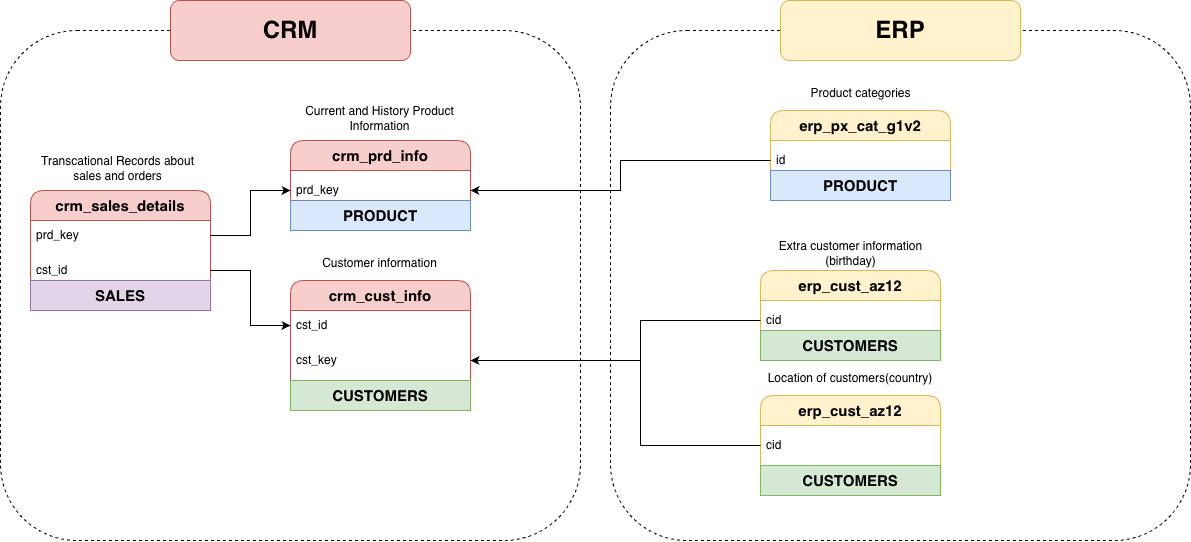

The diagram above was exported from draw.io. Its source (the exported page's mxGraphModel, read from the mxfile embedded in the PNG):
<mxGraphModel dx="1351" dy="921" grid="1" gridSize="10" guides="1" tooltips="1" connect="1" arrows="1" fold="1" page="1" pageScale="1" pageWidth="1169" pageHeight="827" math="0" shadow="0">
  <root>
    <mxCell id="0" />
    <mxCell id="1" parent="0" />
    <mxCell id="I-Dyhi05yx3De2N3JHB5-27" parent="1" style="rounded=1;whiteSpace=wrap;html=1;fillColor=none;dashed=1;" value="" vertex="1">
      <mxGeometry height="510" width="580" x="760" y="70" as="geometry" />
    </mxCell>
    <mxCell id="I-Dyhi05yx3De2N3JHB5-25" parent="1" style="rounded=1;whiteSpace=wrap;html=1;fillColor=none;dashed=1;" value="" vertex="1">
      <mxGeometry height="510" width="580" x="150" y="70" as="geometry" />
    </mxCell>
    <mxCell id="I-Dyhi05yx3De2N3JHB5-1" parent="1" style="swimlane;fontStyle=0;childLayout=stackLayout;horizontal=1;startSize=30;horizontalStack=0;resizeParent=1;resizeParentMax=0;resizeLast=0;collapsible=1;marginBottom=0;whiteSpace=wrap;html=1;rounded=1;fillColor=#f8cecc;strokeColor=#b85450;" value="&lt;b&gt;&lt;font style=&quot;font-size: 15px;&quot;&gt;crm_sales_details&lt;/font&gt;&lt;/b&gt;" vertex="1">
      <mxGeometry height="100" width="180" x="180" y="230" as="geometry" />
    </mxCell>
    <mxCell id="I-Dyhi05yx3De2N3JHB5-2" parent="I-Dyhi05yx3De2N3JHB5-1" style="text;strokeColor=none;fillColor=none;align=left;verticalAlign=middle;spacingLeft=4;spacingRight=4;overflow=hidden;points=[[0,0.5],[1,0.5]];portConstraint=eastwest;rotatable=0;whiteSpace=wrap;html=1;" value="prd_key" vertex="1">
      <mxGeometry height="30" width="180" y="30" as="geometry" />
    </mxCell>
    <mxCell id="I-Dyhi05yx3De2N3JHB5-3" parent="I-Dyhi05yx3De2N3JHB5-1" style="text;strokeColor=none;fillColor=none;align=left;verticalAlign=middle;spacingLeft=4;spacingRight=4;overflow=hidden;points=[[0,0.5],[1,0.5]];portConstraint=eastwest;rotatable=0;whiteSpace=wrap;html=1;" value="cst_id" vertex="1">
      <mxGeometry height="40" width="180" y="60" as="geometry" />
    </mxCell>
    <mxCell id="I-Dyhi05yx3De2N3JHB5-5" parent="1" style="swimlane;fontStyle=0;childLayout=stackLayout;horizontal=1;startSize=30;horizontalStack=0;resizeParent=1;resizeParentMax=0;resizeLast=0;collapsible=1;marginBottom=0;whiteSpace=wrap;html=1;rounded=1;fillColor=#f8cecc;strokeColor=#b85450;" value="&lt;span style=&quot;font-size: 15px;&quot;&gt;&lt;b&gt;crm_prd_info&lt;/b&gt;&lt;/span&gt;" vertex="1">
      <mxGeometry height="70" width="180" x="440" y="180" as="geometry" />
    </mxCell>
    <mxCell id="I-Dyhi05yx3De2N3JHB5-6" parent="I-Dyhi05yx3De2N3JHB5-5" style="text;strokeColor=none;fillColor=none;align=left;verticalAlign=middle;spacingLeft=4;spacingRight=4;overflow=hidden;points=[[0,0.5],[1,0.5]];portConstraint=eastwest;rotatable=0;whiteSpace=wrap;html=1;" value="prd_key" vertex="1">
      <mxGeometry height="40" width="180" y="30" as="geometry" />
    </mxCell>
    <mxCell id="I-Dyhi05yx3De2N3JHB5-10" parent="1" style="swimlane;fontStyle=0;childLayout=stackLayout;horizontal=1;startSize=30;horizontalStack=0;resizeParent=1;resizeParentMax=0;resizeLast=0;collapsible=1;marginBottom=0;whiteSpace=wrap;html=1;rounded=1;fillColor=#f8cecc;strokeColor=#b85450;" value="&lt;span style=&quot;font-size: 15px;&quot;&gt;&lt;b&gt;crm_cust_info&lt;/b&gt;&lt;/span&gt;" vertex="1">
      <mxGeometry height="130" width="180" x="440" y="320" as="geometry" />
    </mxCell>
    <mxCell id="I-Dyhi05yx3De2N3JHB5-11" parent="I-Dyhi05yx3De2N3JHB5-10" style="text;strokeColor=none;fillColor=none;align=left;verticalAlign=middle;spacingLeft=4;spacingRight=4;overflow=hidden;points=[[0,0.5],[1,0.5]];portConstraint=eastwest;rotatable=0;whiteSpace=wrap;html=1;" value="cst_id" vertex="1">
      <mxGeometry height="30" width="180" y="30" as="geometry" />
    </mxCell>
    <mxCell id="I-Dyhi05yx3De2N3JHB5-12" parent="I-Dyhi05yx3De2N3JHB5-10" style="text;strokeColor=none;fillColor=none;align=left;verticalAlign=middle;spacingLeft=4;spacingRight=4;overflow=hidden;points=[[0,0.5],[1,0.5]];portConstraint=eastwest;rotatable=0;whiteSpace=wrap;html=1;" value="cst_key" vertex="1">
      <mxGeometry height="40" width="180" y="60" as="geometry" />
    </mxCell>
    <mxCell id="I-Dyhi05yx3De2N3JHB5-39" parent="I-Dyhi05yx3De2N3JHB5-10" style="rounded=0;whiteSpace=wrap;html=1;fillColor=#d5e8d4;strokeColor=#82b366;" value="&lt;b&gt;&lt;font style=&quot;font-size: 15px;&quot;&gt;CUSTOMERS&lt;/font&gt;&lt;/b&gt;" vertex="1">
      <mxGeometry height="30" width="180" y="100" as="geometry" />
    </mxCell>
    <mxCell id="I-Dyhi05yx3De2N3JHB5-13" edge="1" parent="1" source="I-Dyhi05yx3De2N3JHB5-3" style="edgeStyle=orthogonalEdgeStyle;rounded=0;orthogonalLoop=1;jettySize=auto;html=1;entryX=0;entryY=0.5;entryDx=0;entryDy=0;" target="I-Dyhi05yx3De2N3JHB5-11">
      <mxGeometry relative="1" as="geometry" />
    </mxCell>
    <mxCell id="I-Dyhi05yx3De2N3JHB5-14" edge="1" parent="1" source="I-Dyhi05yx3De2N3JHB5-2" style="edgeStyle=orthogonalEdgeStyle;rounded=0;orthogonalLoop=1;jettySize=auto;html=1;entryX=0;entryY=0.5;entryDx=0;entryDy=0;" target="I-Dyhi05yx3De2N3JHB5-6">
      <mxGeometry relative="1" as="geometry" />
    </mxCell>
    <mxCell id="I-Dyhi05yx3De2N3JHB5-16" parent="1" style="swimlane;fontStyle=0;childLayout=stackLayout;horizontal=1;startSize=30;horizontalStack=0;resizeParent=1;resizeParentMax=0;resizeLast=0;collapsible=1;marginBottom=0;whiteSpace=wrap;html=1;rounded=1;fillColor=#fff2cc;strokeColor=#d6b656;" value="&lt;span style=&quot;font-size: 15px;&quot;&gt;&lt;b&gt;erp_cust_az12&lt;/b&gt;&lt;/span&gt;" vertex="1">
      <mxGeometry height="70" width="180" x="910" y="310" as="geometry" />
    </mxCell>
    <mxCell id="I-Dyhi05yx3De2N3JHB5-17" parent="I-Dyhi05yx3De2N3JHB5-16" style="text;strokeColor=none;fillColor=none;align=left;verticalAlign=middle;spacingLeft=4;spacingRight=4;overflow=hidden;points=[[0,0.5],[1,0.5]];portConstraint=eastwest;rotatable=0;whiteSpace=wrap;html=1;" value="cid" vertex="1">
      <mxGeometry height="40" width="180" y="30" as="geometry" />
    </mxCell>
    <mxCell id="I-Dyhi05yx3De2N3JHB5-18" edge="1" parent="1" source="I-Dyhi05yx3De2N3JHB5-17" style="edgeStyle=orthogonalEdgeStyle;rounded=0;orthogonalLoop=1;jettySize=auto;html=1;" target="I-Dyhi05yx3De2N3JHB5-12">
      <mxGeometry relative="1" as="geometry">
        <Array as="points">
          <mxPoint x="790" y="360" />
          <mxPoint x="790" y="400" />
        </Array>
      </mxGeometry>
    </mxCell>
    <mxCell id="I-Dyhi05yx3De2N3JHB5-19" parent="1" style="swimlane;fontStyle=0;childLayout=stackLayout;horizontal=1;startSize=30;horizontalStack=0;resizeParent=1;resizeParentMax=0;resizeLast=0;collapsible=1;marginBottom=0;whiteSpace=wrap;html=1;rounded=1;fillColor=#fff2cc;strokeColor=#d6b656;" value="&lt;span style=&quot;font-size: 15px;&quot;&gt;&lt;b&gt;erp_cust_az12&lt;/b&gt;&lt;/span&gt;" vertex="1">
      <mxGeometry height="100" width="180" x="910" y="435" as="geometry" />
    </mxCell>
    <mxCell id="I-Dyhi05yx3De2N3JHB5-20" parent="I-Dyhi05yx3De2N3JHB5-19" style="text;strokeColor=none;fillColor=none;align=left;verticalAlign=middle;spacingLeft=4;spacingRight=4;overflow=hidden;points=[[0,0.5],[1,0.5]];portConstraint=eastwest;rotatable=0;whiteSpace=wrap;html=1;" value="cid" vertex="1">
      <mxGeometry height="40" width="180" y="30" as="geometry" />
    </mxCell>
    <mxCell id="I-Dyhi05yx3De2N3JHB5-38" parent="I-Dyhi05yx3De2N3JHB5-19" style="rounded=0;whiteSpace=wrap;html=1;fillColor=#d5e8d4;strokeColor=#82b366;" value="&lt;b&gt;&lt;font style=&quot;font-size: 15px;&quot;&gt;CUSTOMERS&lt;/font&gt;&lt;/b&gt;" vertex="1">
      <mxGeometry height="30" width="180" y="70" as="geometry" />
    </mxCell>
    <mxCell id="I-Dyhi05yx3De2N3JHB5-21" edge="1" parent="1" source="I-Dyhi05yx3De2N3JHB5-20" style="edgeStyle=orthogonalEdgeStyle;rounded=0;orthogonalLoop=1;jettySize=auto;html=1;entryX=1;entryY=0.5;entryDx=0;entryDy=0;" target="I-Dyhi05yx3De2N3JHB5-12">
      <mxGeometry relative="1" as="geometry">
        <Array as="points">
          <mxPoint x="790" y="485" />
          <mxPoint x="790" y="400" />
        </Array>
      </mxGeometry>
    </mxCell>
    <mxCell id="I-Dyhi05yx3De2N3JHB5-22" parent="1" style="swimlane;fontStyle=0;childLayout=stackLayout;horizontal=1;startSize=30;horizontalStack=0;resizeParent=1;resizeParentMax=0;resizeLast=0;collapsible=1;marginBottom=0;whiteSpace=wrap;html=1;rounded=1;fillColor=#fff2cc;strokeColor=#d6b656;" value="&lt;span style=&quot;font-size: 15px;&quot;&gt;&lt;b&gt;erp_px_cat_g1v2&lt;/b&gt;&lt;/span&gt;" vertex="1">
      <mxGeometry height="70" width="180" x="920" y="150" as="geometry" />
    </mxCell>
    <mxCell id="I-Dyhi05yx3De2N3JHB5-23" parent="I-Dyhi05yx3De2N3JHB5-22" style="text;strokeColor=none;fillColor=none;align=left;verticalAlign=middle;spacingLeft=4;spacingRight=4;overflow=hidden;points=[[0,0.5],[1,0.5]];portConstraint=eastwest;rotatable=0;whiteSpace=wrap;html=1;" value="id" vertex="1">
      <mxGeometry height="40" width="180" y="30" as="geometry" />
    </mxCell>
    <mxCell id="I-Dyhi05yx3De2N3JHB5-24" edge="1" parent="1" source="I-Dyhi05yx3De2N3JHB5-23" style="edgeStyle=orthogonalEdgeStyle;rounded=0;orthogonalLoop=1;jettySize=auto;html=1;" target="I-Dyhi05yx3De2N3JHB5-6">
      <mxGeometry relative="1" as="geometry" />
    </mxCell>
    <mxCell id="I-Dyhi05yx3De2N3JHB5-26" parent="1" style="rounded=1;whiteSpace=wrap;html=1;fillColor=#f8cecc;strokeColor=#b85450;" value="&lt;font style=&quot;font-size: 24px;&quot;&gt;&lt;b&gt;CRM&lt;/b&gt;&lt;/font&gt;" vertex="1">
      <mxGeometry height="60" width="240" x="320" y="40" as="geometry" />
    </mxCell>
    <mxCell id="I-Dyhi05yx3De2N3JHB5-28" parent="1" style="rounded=1;whiteSpace=wrap;html=1;fillColor=#fff2cc;strokeColor=#d6b656;" value="&lt;font style=&quot;font-size: 24px;&quot;&gt;&lt;b&gt;ERP&lt;/b&gt;&lt;/font&gt;" vertex="1">
      <mxGeometry height="60" width="240" x="930" y="40" as="geometry" />
    </mxCell>
    <mxCell id="I-Dyhi05yx3De2N3JHB5-29" parent="1" style="rounded=0;whiteSpace=wrap;html=1;fillColor=none;strokeColor=none;" value="Transcational Records about sales and orders" vertex="1">
      <mxGeometry height="35" width="155" x="190" y="190" as="geometry" />
    </mxCell>
    <mxCell id="I-Dyhi05yx3De2N3JHB5-30" parent="1" style="rounded=0;whiteSpace=wrap;html=1;fillColor=none;strokeColor=none;" value="Current and History Product Information" vertex="1">
      <mxGeometry height="35" width="155" x="452.5" y="140" as="geometry" />
    </mxCell>
    <mxCell id="I-Dyhi05yx3De2N3JHB5-31" parent="1" style="rounded=0;whiteSpace=wrap;html=1;fillColor=none;strokeColor=none;" value="Customer information" vertex="1">
      <mxGeometry height="35" width="155" x="452.5" y="285" as="geometry" />
    </mxCell>
    <mxCell id="I-Dyhi05yx3De2N3JHB5-32" parent="1" style="rounded=0;whiteSpace=wrap;html=1;fillColor=none;strokeColor=none;" value="Product categories" vertex="1">
      <mxGeometry height="35" width="155" x="932.5" y="115" as="geometry" />
    </mxCell>
    <mxCell id="I-Dyhi05yx3De2N3JHB5-33" parent="1" style="rounded=0;whiteSpace=wrap;html=1;fillColor=none;strokeColor=none;" value="Extra customer information (birthday)" vertex="1">
      <mxGeometry height="35" width="155" x="922.5" y="275" as="geometry" />
    </mxCell>
    <mxCell id="I-Dyhi05yx3De2N3JHB5-34" parent="1" style="rounded=0;whiteSpace=wrap;html=1;fillColor=none;strokeColor=none;" value="Location of customers(country)" vertex="1">
      <mxGeometry height="35" width="177.5" x="911.25" y="400" as="geometry" />
    </mxCell>
    <mxCell id="I-Dyhi05yx3De2N3JHB5-35" parent="1" style="rounded=0;whiteSpace=wrap;html=1;fillColor=#dae8fc;strokeColor=#6c8ebf;" value="&lt;b&gt;&lt;font style=&quot;font-size: 15px;&quot;&gt;PRODUCT&lt;/font&gt;&lt;/b&gt;" vertex="1">
      <mxGeometry height="30" width="180" x="440" y="240" as="geometry" />
    </mxCell>
    <mxCell id="I-Dyhi05yx3De2N3JHB5-36" parent="1" style="rounded=0;whiteSpace=wrap;html=1;fillColor=#dae8fc;strokeColor=#6c8ebf;" value="&lt;b&gt;&lt;font style=&quot;font-size: 15px;&quot;&gt;PRODUCT&lt;/font&gt;&lt;/b&gt;" vertex="1">
      <mxGeometry height="30" width="180" x="920" y="210" as="geometry" />
    </mxCell>
    <mxCell id="I-Dyhi05yx3De2N3JHB5-37" parent="1" style="rounded=0;whiteSpace=wrap;html=1;fillColor=#d5e8d4;strokeColor=#82b366;" value="&lt;b&gt;&lt;font style=&quot;font-size: 15px;&quot;&gt;CUSTOMERS&lt;/font&gt;&lt;/b&gt;" vertex="1">
      <mxGeometry height="30" width="180" x="910" y="370" as="geometry" />
    </mxCell>
    <mxCell id="I-Dyhi05yx3De2N3JHB5-40" parent="1" style="rounded=0;whiteSpace=wrap;html=1;fillColor=#e1d5e7;strokeColor=#9673a6;" value="&lt;span style=&quot;font-size: 15px;&quot;&gt;&lt;b&gt;SALES&lt;/b&gt;&lt;/span&gt;" vertex="1">
      <mxGeometry height="30" width="180" x="180" y="320" as="geometry" />
    </mxCell>
  </root>
</mxGraphModel>